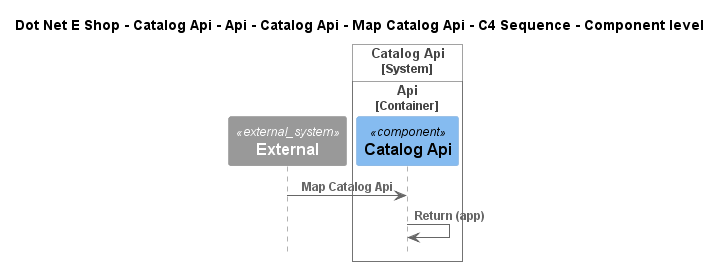

The diagram above was rendered by PlantUML. Its source (embedded in the PNG):
@startuml
!include ..\..\..\..\..\..\..\..\..\.c4s\C4_Sequence.puml

title Dot Net E Shop - Catalog Api - Api - Catalog Api - Map Catalog Api - C4 Sequence - Component level

System_Ext(C4InterFlow.SoftwareSystems.ExternalSystem, "External", "")

System_Boundary(DotNetEShop.SoftwareSystems.CatalogApi, "Catalog Api")
    
Container_Boundary(DotNetEShop.SoftwareSystems.CatalogApi.Containers.Api, "Api")
    Component(DotNetEShop.SoftwareSystems.CatalogApi.Containers.Api.Components.CatalogApi, "Catalog Api", "", "")
Boundary_End()
Boundary_End()

Rel(C4InterFlow.SoftwareSystems.ExternalSystem, DotNetEShop.SoftwareSystems.CatalogApi.Containers.Api.Components.CatalogApi, "Map Catalog Api")
Rel(DotNetEShop.SoftwareSystems.CatalogApi.Containers.Api.Components.CatalogApi, DotNetEShop.SoftwareSystems.CatalogApi.Containers.Api.Components.CatalogApi, "Return (app)")


@enduml